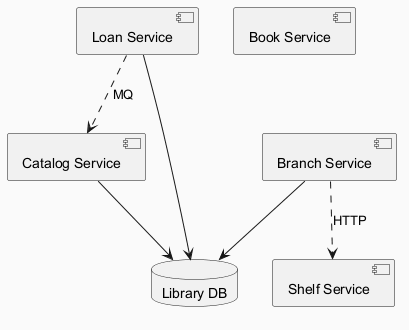

The diagram above was rendered by PlantUML. Its source (embedded in the PNG):
@startuml
skinparam backgroundColor #FAFAFA
skinparam classBackgroundColor #FFF3E0
skinparam classBorderColor #E65100
component "Catalog Service" as C_CatalogService
component "Book Service" as C_BookService
component "Shelf Service" as C_ShelfService
component "Loan Service" as C_LoanService
component "Branch Service" as C_BranchService
database "Library DB" as DB_library
C_CatalogService --> DB_library
C_LoanService --> DB_library
C_BranchService --> DB_library
C_BranchService ..> C_ShelfService : HTTP
C_LoanService ..> C_CatalogService : MQ
@enduml